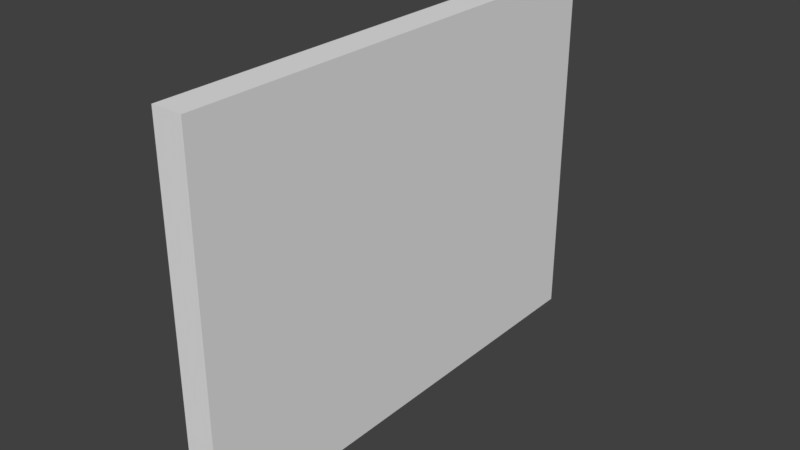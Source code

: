 # Source: SM_Wall_3x4x0.25.blend  (saved by Blender 2.79.0; exported with 4.5.12 LTS)
import bpy
from mathutils import Matrix  # noqa: F401  (used for matrix-valued properties, if any)

bpy.ops.wm.read_factory_settings(use_empty=True)
scene = bpy.context.scene
scene.name = 'Scene'

# ---- collections
col_collection_1 = bpy.data.collections.new('Collection 1'); scene.collection.children.link(col_collection_1)

# ---- world
world_world = bpy.data.worlds.new('World'); scene.world = world_world
world_world.color = (0.05088, 0.05088, 0.05088)
world_world.use_sun_shadow = False
world_world.sun_shadow_jitter_overblur = 0.0
world_world.cycles.sampling_method = 'MANUAL'

# ---- meshes
me_sm_wall_3x4x0_25 = bpy.data.meshes.new('SM_Wall_3x4x0.25')
me_sm_wall_3x4x0_25.from_pydata([(1.887e-08, -4.0, -0.25), (1.887e-08, 8.146e-08, -0.25), (-3.0, 8.146e-08, -0.25), (-3.0, -4.0, -0.25), (1.887e-08, -4.0, 0.0), (1.887e-08, 8.146e-08, 0.0), (-3.0, 8.146e-08, 0.0), (-3.0, -4.0, 0.0)], [], [(1, 0, 3, 2), (5, 6, 7, 4), (2, 3, 7, 6), (0, 1, 5, 4), (3, 0, 4, 7), (1, 2, 6, 5)])
me_sm_wall_3x4x0_25.use_remesh_preserve_volume = False
me_sm_wall_3x4x0_25.use_remesh_preserve_attributes = False
me_sm_wall_3x4x0_25.use_mirror_vertex_groups = False
me_sm_wall_3x4x0_25.update()

# ---- objects
ob_sm_wall_3x4x0_25 = bpy.data.objects.new('SM_Wall_3x4x0.25', me_sm_wall_3x4x0_25)

# ---- transforms, parenting, visibility, modifiers, constraints
ob_sm_wall_3x4x0_25.location = (0.0, 0.0, 0.0)
ob_sm_wall_3x4x0_25.rotation_euler = (-3.142, 1.571, 0.0)
ob_sm_wall_3x4x0_25.lineart.crease_threshold = 0.0

# ---- collection membership
col_collection_1.objects.link(ob_sm_wall_3x4x0_25)

# ---- scene / render settings (as saved in the file)
scene.frame_start = 1; scene.frame_end = 250; scene.frame_set(1)
scene.render.engine = 'BLENDER_EEVEE_NEXT'
scene.render.resolution_percentage = 50
scene.render.dither_intensity = 0.0
scene.cycles.use_denoising = False
scene.cycles.samples = 128
scene.cycles.sampling_pattern = 'TABULATED_SOBOL'
scene.cycles.use_adaptive_sampling = False
scene.cycles.use_light_tree = False
scene.cycles.blur_glossy = 0.0
scene.cycles.sample_clamp_indirect = 0.0
scene.view_settings.view_transform = 'Standard'
bpy.context.view_layer.update()

# ---- added for rendering (the .blend has no active camera and no usable light): camera, sun
cam_auto = bpy.data.cameras.new('AutoCamera')
cam_auto.lens = 50.0
cam_auto.sensor_width = 36.0
cam_auto.clip_end = 1000.0
ob_auto_camera = bpy.data.objects.new('AutoCamera', cam_auto)
scene.collection.objects.link(ob_auto_camera)
ob_auto_camera.location = (4.7569, -3.55828, 5.20552)
ob_auto_camera.rotation_euler = (1.09748, -7.21219e-08, 0.694738)
scene.camera = ob_auto_camera
light_auto_sun = bpy.data.lights.new('AutoSun', 'SUN')
light_auto_sun.energy = 3.0
light_auto_sun.angle = 0.0523599
ob_auto_sun = bpy.data.objects.new('AutoSun', light_auto_sun)
scene.collection.objects.link(ob_auto_sun)
ob_auto_sun.rotation_euler = (0.872665, 0.174533, 0.523599)
bpy.context.view_layer.update()
